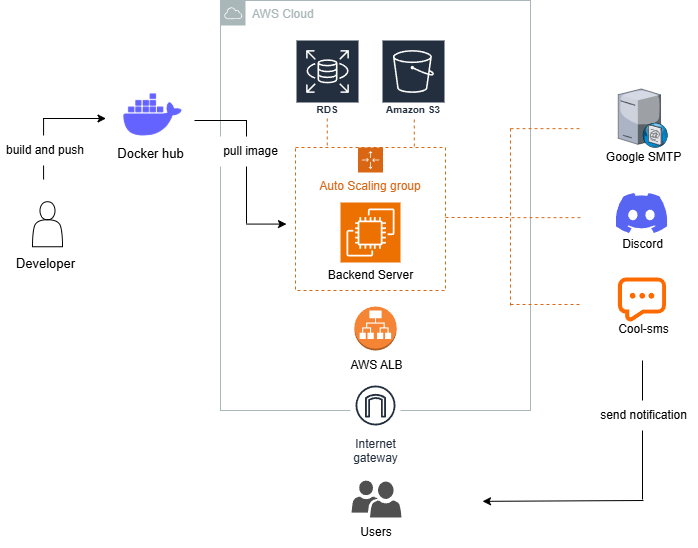

The diagram above was exported from draw.io. Its source (the exported page's mxGraphModel, read from the mxfile embedded in the PNG):
<mxGraphModel dx="1434" dy="772" grid="1" gridSize="10" guides="1" tooltips="1" connect="1" arrows="1" fold="1" page="1" pageScale="1" pageWidth="583" pageHeight="413" math="0" shadow="0">
  <root>
    <mxCell id="0" />
    <mxCell id="1" parent="0" />
    <mxCell id="9JjeLWLEJztjXfxJzZh6-3" value="AWS Cloud" style="sketch=0;outlineConnect=0;gradientColor=none;html=1;whiteSpace=wrap;fontSize=12;fontStyle=0;shape=mxgraph.aws4.group;grIcon=mxgraph.aws4.group_aws_cloud;strokeColor=#AAB7B8;fillColor=none;verticalAlign=top;align=left;spacingLeft=30;fontColor=#AAB7B8;dashed=0;" vertex="1" parent="1">
      <mxGeometry x="260" y="40" width="310" height="410" as="geometry" />
    </mxCell>
    <mxCell id="9JjeLWLEJztjXfxJzZh6-4" value="Auto Scaling group" style="points=[[0,0],[0.25,0],[0.5,0],[0.75,0],[1,0],[1,0.25],[1,0.5],[1,0.75],[1,1],[0.75,1],[0.5,1],[0.25,1],[0,1],[0,0.75],[0,0.5],[0,0.25]];outlineConnect=0;gradientColor=none;html=1;whiteSpace=wrap;fontSize=12;fontStyle=0;container=1;pointerEvents=0;collapsible=0;recursiveResize=0;shape=mxgraph.aws4.groupCenter;grIcon=mxgraph.aws4.group_auto_scaling_group;grStroke=1;strokeColor=#D86613;fillColor=none;verticalAlign=top;align=center;fontColor=#D86613;dashed=1;spacingTop=25;" vertex="1" parent="1">
      <mxGeometry x="335" y="187" width="150" height="143" as="geometry" />
    </mxCell>
    <mxCell id="9JjeLWLEJztjXfxJzZh6-10" value="" style="sketch=0;points=[[0,0,0],[0.25,0,0],[0.5,0,0],[0.75,0,0],[1,0,0],[0,1,0],[0.25,1,0],[0.5,1,0],[0.75,1,0],[1,1,0],[0,0.25,0],[0,0.5,0],[0,0.75,0],[1,0.25,0],[1,0.5,0],[1,0.75,0]];outlineConnect=0;fontColor=#232F3E;fillColor=#ED7100;strokeColor=#ffffff;dashed=0;verticalLabelPosition=bottom;verticalAlign=top;align=center;html=1;fontSize=12;fontStyle=0;aspect=fixed;shape=mxgraph.aws4.resourceIcon;resIcon=mxgraph.aws4.ec2;" vertex="1" parent="9JjeLWLEJztjXfxJzZh6-4">
      <mxGeometry x="45.00000000000003" y="55" width="60" height="60" as="geometry" />
    </mxCell>
    <mxCell id="9JjeLWLEJztjXfxJzZh6-13" value="Amazon S3" style="sketch=0;outlineConnect=0;fontColor=#232F3E;gradientColor=none;strokeColor=#ffffff;fillColor=#232F3E;dashed=0;verticalLabelPosition=middle;verticalAlign=bottom;align=center;html=1;whiteSpace=wrap;fontSize=10;fontStyle=1;spacing=3;shape=mxgraph.aws4.productIcon;prIcon=mxgraph.aws4.s3;" vertex="1" parent="1">
      <mxGeometry x="421" y="79" width="64" height="80" as="geometry" />
    </mxCell>
    <mxCell id="9JjeLWLEJztjXfxJzZh6-14" value="Amazon RDS" style="sketch=0;outlineConnect=0;fontColor=#232F3E;gradientColor=none;strokeColor=#ffffff;fillColor=#232F3E;dashed=0;verticalLabelPosition=middle;verticalAlign=bottom;align=center;html=1;whiteSpace=wrap;fontSize=10;fontStyle=1;spacing=3;shape=mxgraph.aws4.productIcon;prIcon=mxgraph.aws4.rds;" vertex="1" parent="1">
      <mxGeometry x="335" y="79" width="64" height="80" as="geometry" />
    </mxCell>
    <mxCell id="9JjeLWLEJztjXfxJzZh6-16" value="" style="outlineConnect=0;dashed=0;verticalLabelPosition=bottom;verticalAlign=top;align=center;html=1;shape=mxgraph.aws3.application_load_balancer;fillColor=#F58534;gradientColor=none;" vertex="1" parent="1">
      <mxGeometry x="393.9199999999999" y="346" width="42.17" height="44" as="geometry" />
    </mxCell>
    <mxCell id="9JjeLWLEJztjXfxJzZh6-17" value="Internet&#10;gateway" style="sketch=0;outlineConnect=0;fontColor=#232F3E;gradientColor=none;strokeColor=#232F3E;fillColor=#ffffff;dashed=0;verticalLabelPosition=bottom;verticalAlign=top;align=center;html=1;fontSize=12;fontStyle=0;aspect=fixed;shape=mxgraph.aws4.resourceIcon;resIcon=mxgraph.aws4.internet_gateway;movable=1;resizable=1;rotatable=1;deletable=1;editable=1;locked=0;connectable=1;" vertex="1" parent="1">
      <mxGeometry x="390" y="420" width="50" height="50" as="geometry" />
    </mxCell>
    <mxCell id="9JjeLWLEJztjXfxJzZh6-18" value="" style="group" vertex="1" connectable="0" parent="1">
      <mxGeometry x="644" y="233" width="75" height="62" as="geometry" />
    </mxCell>
    <mxCell id="k8vMjEaskr7AFJPur47H-83" value="" style="shape=image;verticalLabelPosition=bottom;labelBackgroundColor=default;verticalAlign=top;aspect=fixed;imageAspect=0;editableCssRules=.*;image=data:image/svg+xml,(base64 omitted: 2648 chars);" parent="9JjeLWLEJztjXfxJzZh6-18" vertex="1">
      <mxGeometry x="11.590000000000032" width="51.7" height="40" as="geometry" />
    </mxCell>
    <mxCell id="k8vMjEaskr7AFJPur47H-84" value="&lt;font style=&quot;font-size: 12px; font-weight: normal;&quot;&gt;Discord&lt;/font&gt;" style="text;strokeColor=none;fillColor=none;html=1;fontSize=24;fontStyle=1;verticalAlign=middle;align=center;" parent="9JjeLWLEJztjXfxJzZh6-18" vertex="1">
      <mxGeometry y="32" width="75" height="30" as="geometry" />
    </mxCell>
    <mxCell id="9JjeLWLEJztjXfxJzZh6-19" value="" style="group" vertex="1" connectable="0" parent="1">
      <mxGeometry x="645" y="317" width="75" height="63" as="geometry" />
    </mxCell>
    <mxCell id="k8vMjEaskr7AFJPur47H-77" value="" style="points=[];aspect=fixed;html=1;align=center;shadow=0;dashed=0;fillColor=#FF6A00;strokeColor=none;shape=mxgraph.alibaba_cloud.sms_short_message_service;" parent="9JjeLWLEJztjXfxJzZh6-19" vertex="1">
      <mxGeometry x="12.410000000000082" width="48.06" height="44" as="geometry" />
    </mxCell>
    <mxCell id="k8vMjEaskr7AFJPur47H-80" value="&lt;font style=&quot;font-size: 12px; font-weight: normal;&quot;&gt;Cool-sms&lt;/font&gt;" style="text;strokeColor=none;fillColor=none;html=1;fontSize=24;fontStyle=1;verticalAlign=middle;align=center;" parent="9JjeLWLEJztjXfxJzZh6-19" vertex="1">
      <mxGeometry y="33" width="75" height="30" as="geometry" />
    </mxCell>
    <mxCell id="9JjeLWLEJztjXfxJzZh6-20" value="" style="group" vertex="1" connectable="0" parent="1">
      <mxGeometry x="640" y="127" width="85" height="83" as="geometry" />
    </mxCell>
    <mxCell id="k8vMjEaskr7AFJPur47H-79" value="&lt;font style=&quot;font-size: 12px; font-weight: normal;&quot;&gt;Google SMTP&lt;/font&gt;" style="text;strokeColor=none;fillColor=none;html=1;fontSize=24;fontStyle=1;verticalAlign=middle;align=center;" parent="9JjeLWLEJztjXfxJzZh6-20" vertex="1">
      <mxGeometry y="49" width="85" height="34" as="geometry" />
    </mxCell>
    <mxCell id="k8vMjEaskr7AFJPur47H-78" value="" style="verticalLabelPosition=bottom;sketch=0;aspect=fixed;html=1;verticalAlign=top;strokeColor=none;align=center;outlineConnect=0;shape=mxgraph.citrix.smtp_server;" parent="9JjeLWLEJztjXfxJzZh6-20" vertex="1">
      <mxGeometry x="17.720000000000027" width="49.57" height="60" as="geometry" />
    </mxCell>
    <mxCell id="9JjeLWLEJztjXfxJzZh6-39" value="" style="endArrow=none;dashed=1;html=1;rounded=0;fillColor=#ffe6cc;strokeColor=light-dark(#d86613, #996500);" edge="1" parent="1">
      <mxGeometry width="50" height="50" relative="1" as="geometry">
        <mxPoint x="485" y="257" as="sourcePoint" />
        <mxPoint x="550" y="257" as="targetPoint" />
      </mxGeometry>
    </mxCell>
    <mxCell id="9JjeLWLEJztjXfxJzZh6-40" value="" style="endArrow=none;dashed=1;html=1;rounded=0;fillColor=#ffe6cc;strokeColor=light-dark(#d86613, #996500);" edge="1" parent="1">
      <mxGeometry width="50" height="50" relative="1" as="geometry">
        <mxPoint x="550" y="345" as="sourcePoint" />
        <mxPoint x="550" y="165" as="targetPoint" />
      </mxGeometry>
    </mxCell>
    <mxCell id="9JjeLWLEJztjXfxJzZh6-41" value="" style="endArrow=none;dashed=1;html=1;rounded=0;fillColor=#ffe6cc;strokeColor=light-dark(#d86613, #996500);" edge="1" parent="1">
      <mxGeometry width="50" height="50" relative="1" as="geometry">
        <mxPoint x="550" y="168.16000000000003" as="sourcePoint" />
        <mxPoint x="620" y="168.16000000000003" as="targetPoint" />
      </mxGeometry>
    </mxCell>
    <mxCell id="9JjeLWLEJztjXfxJzZh6-42" value="" style="endArrow=none;dashed=1;html=1;rounded=0;fillColor=#ffe6cc;strokeColor=light-dark(#d86613, #996500);" edge="1" parent="1">
      <mxGeometry width="50" height="50" relative="1" as="geometry">
        <mxPoint x="551" y="257.15999999999997" as="sourcePoint" />
        <mxPoint x="621" y="257.15999999999997" as="targetPoint" />
      </mxGeometry>
    </mxCell>
    <mxCell id="9JjeLWLEJztjXfxJzZh6-43" value="" style="endArrow=none;dashed=1;html=1;rounded=0;fillColor=#ffe6cc;strokeColor=light-dark(#d86613, #996500);" edge="1" parent="1">
      <mxGeometry width="50" height="50" relative="1" as="geometry">
        <mxPoint x="550" y="344" as="sourcePoint" />
        <mxPoint x="620" y="344" as="targetPoint" />
      </mxGeometry>
    </mxCell>
    <mxCell id="9JjeLWLEJztjXfxJzZh6-46" value="" style="endArrow=none;html=1;rounded=0;" edge="1" parent="1">
      <mxGeometry width="50" height="50" relative="1" as="geometry">
        <mxPoint x="682" y="539" as="sourcePoint" />
        <mxPoint x="682" y="400" as="targetPoint" />
      </mxGeometry>
    </mxCell>
    <mxCell id="9JjeLWLEJztjXfxJzZh6-47" value="" style="endArrow=classic;html=1;rounded=0;" edge="1" parent="1">
      <mxGeometry width="50" height="50" relative="1" as="geometry">
        <mxPoint x="683" y="540" as="sourcePoint" />
        <mxPoint x="522" y="540.84" as="targetPoint" />
      </mxGeometry>
    </mxCell>
    <mxCell id="9JjeLWLEJztjXfxJzZh6-48" value="send notification" style="text;html=1;align=center;verticalAlign=middle;resizable=0;points=[];autosize=1;strokeColor=none;fillColor=default;" vertex="1" parent="1">
      <mxGeometry x="627.5" y="440" width="110" height="30" as="geometry" />
    </mxCell>
    <mxCell id="9JjeLWLEJztjXfxJzZh6-51" value="" style="group" vertex="1" connectable="0" parent="1">
      <mxGeometry x="386" y="520" width="60" height="67" as="geometry" />
    </mxCell>
    <mxCell id="9JjeLWLEJztjXfxJzZh6-22" value="" style="sketch=0;pointerEvents=1;shadow=0;dashed=0;html=1;strokeColor=none;labelPosition=center;verticalLabelPosition=bottom;verticalAlign=top;align=center;fillColor=#505050;shape=mxgraph.mscae.intune.user_group" vertex="1" parent="9JjeLWLEJztjXfxJzZh6-51">
      <mxGeometry x="5" width="50" height="37" as="geometry" />
    </mxCell>
    <mxCell id="9JjeLWLEJztjXfxJzZh6-50" value="Users" style="text;html=1;align=center;verticalAlign=middle;whiteSpace=wrap;rounded=0;" vertex="1" parent="9JjeLWLEJztjXfxJzZh6-51">
      <mxGeometry y="37" width="60" height="30" as="geometry" />
    </mxCell>
    <mxCell id="9JjeLWLEJztjXfxJzZh6-52" value="" style="group" vertex="1" connectable="0" parent="1">
      <mxGeometry x="152.5" y="120" width="75" height="85" as="geometry" />
    </mxCell>
    <mxCell id="k8vMjEaskr7AFJPur47H-23" value="" style="shape=image;html=1;verticalAlign=top;verticalLabelPosition=bottom;labelBackgroundColor=#ffffff;imageAspect=0;aspect=fixed;image=https://cdn1.iconfinder.com/data/icons/unicons-line-vol-3/24/docker-128.png;imageBackground=none;fillStyle=auto;" parent="9JjeLWLEJztjXfxJzZh6-52" vertex="1">
      <mxGeometry x="5" width="70" height="70" as="geometry" />
    </mxCell>
    <mxCell id="k8vMjEaskr7AFJPur47H-29" value="&lt;font style=&quot;font-size: 13px; font-weight: normal;&quot;&gt;Docker hub&lt;/font&gt;" style="text;strokeColor=none;fillColor=none;html=1;fontSize=24;fontStyle=1;verticalAlign=middle;align=center;" parent="9JjeLWLEJztjXfxJzZh6-52" vertex="1">
      <mxGeometry y="55" width="75" height="30" as="geometry" />
    </mxCell>
    <mxCell id="9JjeLWLEJztjXfxJzZh6-55" value="" style="group" vertex="1" connectable="0" parent="1">
      <mxGeometry x="42.5" y="241.25" width="85" height="75.75" as="geometry" />
    </mxCell>
    <mxCell id="k8vMjEaskr7AFJPur47H-17" value="" style="shape=actor;whiteSpace=wrap;html=1;movable=1;resizable=1;rotatable=1;deletable=1;editable=1;locked=0;connectable=1;" parent="9JjeLWLEJztjXfxJzZh6-55" vertex="1">
      <mxGeometry x="29.5" width="30" height="45" as="geometry" />
    </mxCell>
    <mxCell id="k8vMjEaskr7AFJPur47H-21" value="&lt;font style=&quot;font-size: 13px; font-weight: normal;&quot;&gt;Developer&lt;/font&gt;" style="text;strokeColor=none;fillColor=none;html=1;fontSize=24;fontStyle=1;verticalAlign=middle;align=center;movable=1;resizable=1;rotatable=1;deletable=1;editable=1;locked=0;connectable=1;" parent="9JjeLWLEJztjXfxJzZh6-55" vertex="1">
      <mxGeometry y="41.75" width="85" height="34" as="geometry" />
    </mxCell>
    <mxCell id="9JjeLWLEJztjXfxJzZh6-56" value="AWS ALB" style="text;html=1;align=center;verticalAlign=middle;resizable=0;points=[];autosize=1;strokeColor=none;fillColor=none;" vertex="1" parent="1">
      <mxGeometry x="376" y="390" width="80" height="30" as="geometry" />
    </mxCell>
    <mxCell id="9JjeLWLEJztjXfxJzZh6-57" value="Backend Server" style="text;html=1;align=center;verticalAlign=middle;resizable=0;points=[];autosize=1;strokeColor=none;fillColor=none;" vertex="1" parent="1">
      <mxGeometry x="355" y="300" width="110" height="30" as="geometry" />
    </mxCell>
    <mxCell id="9JjeLWLEJztjXfxJzZh6-58" value="" style="endArrow=classic;html=1;rounded=0;" edge="1" parent="1">
      <mxGeometry width="50" height="50" relative="1" as="geometry">
        <mxPoint x="82.5" y="158" as="sourcePoint" />
        <mxPoint x="145.5" y="158" as="targetPoint" />
      </mxGeometry>
    </mxCell>
    <mxCell id="9JjeLWLEJztjXfxJzZh6-59" value="" style="endArrow=none;html=1;rounded=0;" edge="1" parent="1">
      <mxGeometry width="50" height="50" relative="1" as="geometry">
        <mxPoint x="83.07999999999998" y="219" as="sourcePoint" />
        <mxPoint x="83.07999999999998" y="158" as="targetPoint" />
      </mxGeometry>
    </mxCell>
    <mxCell id="9JjeLWLEJztjXfxJzZh6-60" value="build and push" style="text;html=1;align=center;verticalAlign=middle;whiteSpace=wrap;rounded=0;fillColor=default;" vertex="1" parent="1">
      <mxGeometry x="40" y="175" width="90" height="30" as="geometry" />
    </mxCell>
    <mxCell id="9JjeLWLEJztjXfxJzZh6-62" value="" style="endArrow=classic;html=1;rounded=0;" edge="1" parent="1">
      <mxGeometry width="50" height="50" relative="1" as="geometry">
        <mxPoint x="286" y="263.58000000000004" as="sourcePoint" />
        <mxPoint x="326" y="263.58000000000004" as="targetPoint" />
      </mxGeometry>
    </mxCell>
    <mxCell id="9JjeLWLEJztjXfxJzZh6-63" value="" style="endArrow=none;html=1;rounded=0;" edge="1" parent="1">
      <mxGeometry width="50" height="50" relative="1" as="geometry">
        <mxPoint x="286" y="263" as="sourcePoint" />
        <mxPoint x="286" y="160" as="targetPoint" />
      </mxGeometry>
    </mxCell>
    <mxCell id="9JjeLWLEJztjXfxJzZh6-64" value="" style="endArrow=none;html=1;rounded=0;" edge="1" parent="1">
      <mxGeometry width="50" height="50" relative="1" as="geometry">
        <mxPoint x="234" y="160" as="sourcePoint" />
        <mxPoint x="286.5" y="160" as="targetPoint" />
      </mxGeometry>
    </mxCell>
    <mxCell id="9JjeLWLEJztjXfxJzZh6-65" value="pull image" style="text;html=1;align=center;verticalAlign=middle;resizable=0;points=[];autosize=1;strokeColor=none;fillColor=default;" vertex="1" parent="1">
      <mxGeometry x="250" y="176" width="80" height="30" as="geometry" />
    </mxCell>
    <mxCell id="9JjeLWLEJztjXfxJzZh6-67" value="" style="endArrow=none;dashed=1;html=1;rounded=0;fillColor=#ffe6cc;strokeColor=light-dark(#d86613, #996500);" edge="1" parent="1">
      <mxGeometry width="50" height="50" relative="1" as="geometry">
        <mxPoint x="366.76" y="185" as="sourcePoint" />
        <mxPoint x="366.76" y="156" as="targetPoint" />
      </mxGeometry>
    </mxCell>
    <mxCell id="9JjeLWLEJztjXfxJzZh6-68" value="" style="endArrow=none;dashed=1;html=1;rounded=0;fillColor=#ffe6cc;strokeColor=light-dark(#d86613, #996500);" edge="1" parent="1">
      <mxGeometry width="50" height="50" relative="1" as="geometry">
        <mxPoint x="453.76" y="186" as="sourcePoint" />
        <mxPoint x="453.76" y="157" as="targetPoint" />
      </mxGeometry>
    </mxCell>
  </root>
</mxGraphModel>